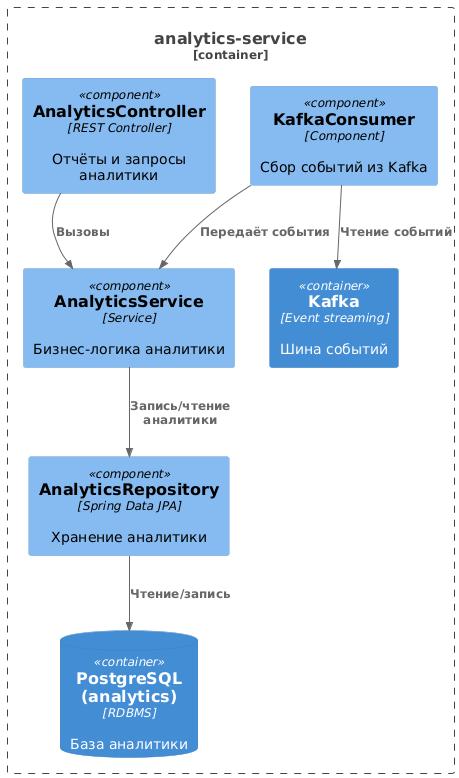

The diagram above was rendered by PlantUML. Its source (embedded in the PNG):
@startuml
!include https://raw.githubusercontent.com/plantuml-stdlib/C4-PlantUML/master/C4_Component.puml

Container_Boundary(analytics, "analytics-service") {
  Component(AnalyticsController, "AnalyticsController", "REST Controller", "Отчёты и запросы аналитики")
  Component(AnalyticsService, "AnalyticsService", "Service", "Бизнес-логика аналитики")
  Component(AnalyticsRepository, "AnalyticsRepository", "Spring Data JPA", "Хранение аналитики")
  Component(KafkaConsumer, "KafkaConsumer", "Component", "Сбор событий из Kafka")

  ContainerDb(analyticsdb, "PostgreSQL (analytics)", "RDBMS", "База аналитики")
  Container(kafka, "Kafka", "Event streaming", "Шина событий")
}

Rel(KafkaConsumer, AnalyticsService, "Передаёт события")
Rel(AnalyticsController, AnalyticsService, "Вызовы")
Rel(AnalyticsService, AnalyticsRepository, "Запись/чтение аналитики")
Rel(AnalyticsRepository, analyticsdb, "Чтение/запись")
Rel(KafkaConsumer, kafka, "Чтение событий")
@enduml